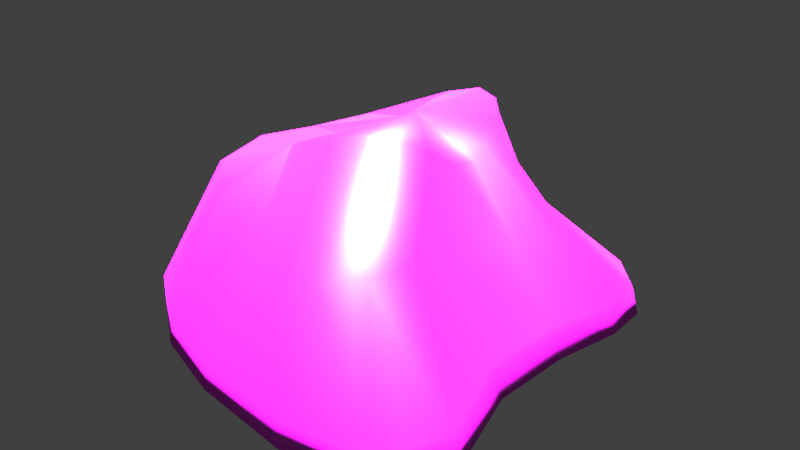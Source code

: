 # Source: Rock.blend  (saved by Blender 2.77.0; exported with 4.5.12 LTS)
import bpy
from mathutils import Matrix  # noqa: F401  (used for matrix-valued properties, if any)

bpy.ops.wm.read_factory_settings(use_empty=True)
scene = bpy.context.scene
scene.name = 'Scene'

# ---- collections
col_collection_1 = bpy.data.collections.new('Collection 1'); scene.collection.children.link(col_collection_1)

# ---- images (referenced by path relative to the original .blend; pixels are not part of the script)
import os
ASSET_DIR = os.environ.get("B2B_ASSET_DIR", "")  # directory of the original .blend (textures are referenced by path, not embedded)
HERE = os.path.dirname(os.path.abspath(__file__))  # packed textures are extracted next to this script under _unpacked/

def load_image(name, relpath, width, height, colorspace="sRGB"):
    """Load a texture the original file referenced (path relative to the .blend, or extracted next to this script)."""
    p = next((c for c in (os.path.join(HERE, relpath), os.path.join(ASSET_DIR, relpath)) if relpath and os.path.exists(c)), "")
    if p:
        img = bpy.data.images.load(p, check_existing=True)
        img.name = name
    else:  # same state as the original file: an image datablock whose file is absent (Cycles renders it pink)
        img = bpy.data.images.new(name, width, height)
        img.source = "FILE"
        img.filepath = "//" + (relpath or name)
    img.colorspace_settings.name = colorspace
    return img
img_rock = load_image('Rock', 'Rock.png', 1024, 1024, 'sRGB')

# ---- materials (node trees are filled in below, after node groups)
mat_material_003 = bpy.data.materials.new('Material.003')
mat_material_003.alpha_threshold = 0.0
mat_material_003.roughness = 0.5

# ---- material node trees
mat_material_003.use_nodes = True; mat_material_003.node_tree.nodes.clear()
_N = mat_material_003.node_tree.nodes; _L = mat_material_003.node_tree.links
n0 = _N.new('ShaderNodeBsdfDiffuse'); n0.name = 'Diffuse BSDF'; n0.location = (48, 365)
n0.inputs[1].default_value = 0.3417
n1 = _N.new('ShaderNodeBsdfAnisotropic'); n1.name = 'Glossy BSDF'; n1.location = (53, 219)
n1.distribution = 'GGX'
n1.inputs[1].default_value = 0.3599
n2 = _N.new('ShaderNodeMixShader'); n2.name = 'Mix Shader'; n2.location = (293, 320)
n2.inputs[0].default_value = 0.1273
n3 = _N.new('ShaderNodeOutputMaterial'); n3.name = 'Material Output'; n3.location = (469, 302)
n4 = _N.new('ShaderNodeTexImage'); n4.name = 'Image Texture'; n4.location = (-135, 375)
n4.width = 140
n4.image = img_rock
_L.new(n0.outputs[0], n2.inputs[1])
_L.new(n2.outputs[0], n3.inputs[0])
_L.new(n1.outputs[0], n2.inputs[2])
_L.new(n4.outputs[0], n0.inputs[0])
n3.is_active_output = True

# ---- world
world_world = bpy.data.worlds.new('World'); scene.world = world_world
world_world.color = (0.05088, 0.05088, 0.05088)
world_world.use_sun_shadow = False
world_world.sun_shadow_jitter_overblur = 0.0
world_world.cycles.sampling_method = 'MANUAL'

# ---- lights
light_point = bpy.data.lights.new('Point', 'SUN')
light_point.transmission_factor = 0.0
light_point.angle = 0.1993
light_point.energy = 100.0
light_point.shadow_buffer_clip_start = 0.5
light_point.shadow_soft_size = 0.1
light_point.shadow_cascade_max_distance = 1000.0

# ---- meshes
me_sphere = bpy.data.meshes.new('Sphere')
me_sphere.from_pydata([(-0.7233, 0.6802, 0.06771), (-0.6625, 0.1453, 0.1297), (-0.4174, -0.05285, 0.01788), (-0.4207, 0.617, -0.2644), (-0.7112, 0.6289, -0.2478), (-0.8336, 0.3253, -0.2438), (-0.8336, 0.2006, -0.2438), (-0.6635, 0.08542, -0.19), (-0.3993, -0.06281, -0.1392), (-0.2891, 0.7459, -0.3759), (-0.5977, 0.6451, -0.4939), (-0.7475, 0.2311, -0.6198), (-0.7452, 0.1004, -0.6245), (-0.594, 0.002808, -0.4972), (-0.3324, -0.07335, -0.2789), (-0.1112, 0.8794, -0.4526), (-0.3789, 0.7204, -0.6426), (-0.4974, 0.2426, -0.8289), (-0.4906, 0.1042, -0.8394), (-0.3917, -0.001782, -0.6759), (-0.2169, -0.07335, -0.3758), (0.03942, 0.9249, -0.4788), (-0.1361, 0.6412, -0.681), (-0.175, 0.2344, -0.9506), (-0.1696, 0.0992, -0.9584), (-0.1328, -0.006826, -0.7708), (-0.07534, -0.07335, -0.4273), (0.1409, 0.9106, -0.4541), (0.1031, 0.4888, -0.5989), (0.2164, 0.165, -0.9754), (0.2208, 0.035, -0.9768), (0.1806, -0.05797, -0.7844), (0.08086, -0.08008, -0.4291), (0.2127, 0.8884, -0.3771), (0.2859, 0.4882, -0.5285), (0.5797, 0.124, -0.8517), (0.5852, -0.01846, -0.8712), (0.4666, -0.09513, -0.7008), (0.2277, -0.08642, -0.3792), (0.2764, 0.8659, -0.2608), (0.447, 0.5454, -0.4022), (0.7768, 0.178, -0.5992), (0.8002, 0.0438, -0.6262), (0.6447, -0.05549, -0.5114), (0.338, -0.08026, -0.2807), (0.02903, 0.9333, -0.07281), (0.3166, 0.8295, -0.1596), (0.5625, 0.5457, -0.2236), (0.8128, 0.218, -0.3321), (0.849, 0.1012, -0.3412), (0.693, -0.003429, -0.2754), (0.4077, -0.07335, -0.1484), (0.3165, 0.8016, -0.07423), (0.5158, 0.5076, -0.0746), (0.7312, 0.2284, -0.04849), (0.7836, 0.1076, -0.03499), (0.6679, 0.003304, -0.02031), (0.4339, -0.07335, -8.327e-09), (0.3013, 0.8185, 0.0348), (0.4165, 0.497, 0.1288), (0.6759, 0.1999, 0.272), (0.7421, 0.08377, 0.292), (0.651, -0.01344, 0.2483), (0.4077, -0.07335, 0.1484), (0.2987, 0.9158, 0.1776), (0.4276, 0.5867, 0.414), (0.7884, 0.1557, 0.6414), (0.8181, 0.02852, 0.6503), (0.6603, -0.0632, 0.5229), (0.3411, -0.08028, 0.2817), (0.2562, 0.9971, 0.3034), (0.3966, 0.6285, 0.6504), (0.6326, 0.1067, 0.8907), (0.6454, -0.02818, 0.8948), (0.5135, -0.1012, 0.7162), (0.2339, -0.08684, 0.3812), (0.1586, 1.013, 0.384), (0.2006, 0.5728, 0.7281), (0.249, 0.1577, 0.9836), (0.2541, 0.03019, 0.9872), (0.209, -0.06174, 0.7933), (0.08403, -0.08028, 0.4301), (0.00488, 0.9712, 0.4001), (-0.06024, 0.487, 0.6066), (-0.1392, 0.1883, 0.9486), (-0.1546, 0.08604, 0.963), (-0.1263, -0.0105, 0.7728), (-0.07534, -0.07335, 0.4273), (-0.1568, 0.9049, 0.3703), (-0.2809, 0.5267, 0.5464), (-0.4533, 0.2127, 0.8491), (-0.479, 0.09843, 0.8516), (-0.3889, -0.002756, 0.6791), (-0.2169, -0.07335, 0.3758), (-0.3006, 0.8306, 0.2958), (-0.4735, 0.6419, 0.533), (-0.711, 0.2481, 0.6746), (-0.7323, 0.1084, 0.646), (-0.5894, 0.005563, 0.5144), (-0.3324, -0.07335, 0.2789), (-0.411, 0.731, 0.1305), (-0.662, 0.6766, 0.3633), (-0.8257, 0.3269, 0.4357), (-0.8319, 0.201, 0.4259), (-0.663, 0.08553, 0.3455), (-0.3993, -0.06281, 0.1576), (-1.51e-07, -0.09833, 3.947e-08), (-0.4598, 0.6271, -0.0913), (-0.8212, 0.414, 0.1671), (-0.8212, 0.2893, 0.1671)], [], [(0, 107, 3, 4), (106, 2, 8), (1, 109, 6, 7), (108, 0, 4, 5), (107, 45, 3), (2, 1, 7, 8), (109, 108, 5, 6), (8, 7, 13, 14), (6, 5, 11, 12), (4, 3, 9, 10), (106, 8, 14), (7, 6, 12, 13), (5, 4, 10, 11), (3, 45, 9), (10, 9, 15, 16), (106, 14, 20), (13, 12, 18, 19), (11, 10, 16, 17), (9, 45, 15), (14, 13, 19, 20), (12, 11, 17, 18), (106, 20, 26), (19, 18, 24, 25), (17, 16, 22, 23), (15, 45, 21), (20, 19, 25, 26), (18, 17, 23, 24), (16, 15, 21, 22), (25, 24, 30, 31), (23, 22, 28, 29), (21, 45, 27), (26, 25, 31, 32), (24, 23, 29, 30), (22, 21, 27, 28), (106, 26, 32), (27, 45, 33), (32, 31, 37, 38), (30, 29, 35, 36), (28, 27, 33, 34), (106, 32, 38), (31, 30, 36, 37), (29, 28, 34, 35), (38, 37, 43, 44), (36, 35, 41, 42), (34, 33, 39, 40), (106, 38, 44), (37, 36, 42, 43), (35, 34, 40, 41), (33, 45, 39), (42, 41, 48, 49), (40, 39, 46, 47), (106, 44, 51), (43, 42, 49, 50), (41, 40, 47, 48), (39, 45, 46), (44, 43, 50, 51), (106, 51, 57), (50, 49, 55, 56), (48, 47, 53, 54), (46, 45, 52), (51, 50, 56, 57), (49, 48, 54, 55), (47, 46, 52, 53), (106, 57, 63), (56, 55, 61, 62), (54, 53, 59, 60), (52, 45, 58), (57, 56, 62, 63), (55, 54, 60, 61), (53, 52, 58, 59), (60, 59, 65, 66), (58, 45, 64), (63, 62, 68, 69), (61, 60, 66, 67), (59, 58, 64, 65), (106, 63, 69), (62, 61, 67, 68), (69, 68, 74, 75), (67, 66, 72, 73), (65, 64, 70, 71), (106, 69, 75), (68, 67, 73, 74), (66, 65, 71, 72), (64, 45, 70), (75, 74, 80, 81), (73, 72, 78, 79), (71, 70, 76, 77), (106, 75, 81), (74, 73, 79, 80), (72, 71, 77, 78), (70, 45, 76), (77, 76, 82, 83), (106, 81, 87), (80, 79, 85, 86), (78, 77, 83, 84), (76, 45, 82), (81, 80, 86, 87), (79, 78, 84, 85), (106, 87, 93), (86, 85, 91, 92), (84, 83, 89, 90), (82, 45, 88), (87, 86, 92, 93), (85, 84, 90, 91), (83, 82, 88, 89), (92, 91, 97, 98), (90, 89, 95, 96), (88, 45, 94), (93, 92, 98, 99), (91, 90, 96, 97), (89, 88, 94, 95), (106, 93, 99), (94, 45, 100), (99, 98, 104, 105), (97, 96, 102, 103), (95, 94, 100, 101), (106, 99, 105), (98, 97, 103, 104), (96, 95, 101, 102), (105, 104, 1, 2), (103, 102, 108, 109), (101, 100, 107, 0), (106, 105, 2), (104, 103, 109, 1), (102, 101, 0, 108), (100, 45, 107)])
me_sphere.polygons.foreach_set('use_smooth', [True] * 126)
_uv = me_sphere.uv_layers.new(name='UVMap')
_uv.uv.foreach_set('vector', [1.0, 0.1813, 0.9297, 0.1487, 0.912, 0.1017, 0.9839, 0.09178, 0.2213, 0.2804, 0.114, 0.2884, 0.118, 0.2431, 0.0472, 0.324, 0.003293, 0.3371, 0.0, 0.2183, 0.04662, 0.2316, 0.3154, 0.7921, 0.2437, 0.7642, 0.2554, 0.6734, 0.3374, 0.6738, 0.9297, 0.1487, 0.7958, 0.1869, 0.912, 0.1017, 0.114, 0.2884, 0.0472, 0.324, 0.04662, 0.2316, 0.118, 0.2431, 0.3468, 0.7919, 0.3154, 0.7921, 0.3374, 0.6738, 0.3688, 0.6735, 0.118, 0.2431, 0.04662, 0.2316, 0.0646, 0.1421, 0.1344, 0.2025, 0.3688, 0.6735, 0.3374, 0.6738, 0.3564, 0.5655, 0.3891, 0.5639, 0.9839, 0.09178, 0.912, 0.1017, 0.868, 0.08037, 0.943, 0.02871, 0.2213, 0.2804, 0.118, 0.2431, 0.1344, 0.2025, 0.04662, 0.2316, 0.0, 0.2183, 0.02283, 0.1074, 0.0646, 0.1421, 0.3374, 0.6738, 0.2554, 0.6734, 0.2456, 0.6027, 0.3564, 0.5655, 0.912, 0.1017, 0.7958, 0.1869, 0.868, 0.08037, 0.943, 0.02871, 0.868, 0.08037, 0.8142, 0.07132, 0.8782, 0.0, 0.2213, 0.2804, 0.1344, 0.2025, 0.1632, 0.174, 0.0646, 0.1421, 0.02283, 0.1074, 0.08618, 0.04423, 0.1151, 0.08954, 0.2083, 1.0, 0.094, 0.9735, 0.07554, 0.9144, 0.2078, 0.9296, 0.868, 0.08037, 0.7958, 0.1869, 0.8142, 0.07132, 0.1344, 0.2025, 0.0646, 0.1421, 0.1151, 0.08954, 0.1632, 0.174, 0.2409, 0.9942, 0.2083, 1.0, 0.2078, 0.9296, 0.2424, 0.9222, 0.2213, 0.2804, 0.1632, 0.174, 0.1989, 0.1584, 0.1151, 0.08954, 0.08618, 0.04423, 0.1672, 0.00817, 0.1805, 0.06076, 0.2078, 0.9296, 0.07554, 0.9144, 0.0889, 0.8422, 0.2051, 0.8376, 0.8142, 0.07132, 0.7958, 0.1869, 0.7737, 0.07285, 0.1632, 0.174, 0.1151, 0.08954, 0.1805, 0.06076, 0.1989, 0.1584, 0.2424, 0.9222, 0.2078, 0.9296, 0.2051, 0.8376, 0.2388, 0.8307, 0.07554, 0.9144, 0.01716, 0.8441, 0.002102, 0.8031, 0.0889, 0.8422, 0.1805, 0.06076, 0.1672, 0.00817, 0.2681, 0.0, 0.2614, 0.05451, 0.2051, 0.8376, 0.0889, 0.8422, 0.1143, 0.7679, 0.2102, 0.7235, 0.7737, 0.07285, 0.7958, 0.1869, 0.7505, 0.08466, 0.1989, 0.1584, 0.1805, 0.06076, 0.2614, 0.05451, 0.2388, 0.1569, 0.2388, 0.8307, 0.2051, 0.8376, 0.2102, 0.7235, 0.2424, 0.7171, 0.0889, 0.8422, 0.002102, 0.8031, 0.0009114, 0.7736, 0.1143, 0.7679, 0.2213, 0.2804, 0.1989, 0.1584, 0.2388, 0.1569, 0.7505, 0.08466, 0.7958, 0.1869, 0.7376, 0.1095, 0.2388, 0.1569, 0.2614, 0.05451, 0.3356, 0.07651, 0.2766, 0.1703, 0.2424, 0.7171, 0.2102, 0.7235, 0.2016, 0.6182, 0.2378, 0.6111, 0.1143, 0.7679, 0.0009114, 0.7736, 0.0, 0.7521, 0.1046, 0.7157, 0.2213, 0.2804, 0.2388, 0.1569, 0.2766, 0.1703, 0.2614, 0.05451, 0.2681, 0.0, 0.3628, 0.02768, 0.3356, 0.07651, 0.2102, 0.7235, 0.1143, 0.7679, 0.1046, 0.7157, 0.2016, 0.6182, 0.2766, 0.1703, 0.3356, 0.07651, 0.381, 0.1303, 0.3051, 0.1981, 0.7149, 0.5078, 0.682, 0.5018, 0.6922, 0.426, 0.7255, 0.4338, 0.5632, 0.4127, 0.4633, 0.3693, 0.4755, 0.335, 0.5689, 0.3737, 0.2213, 0.2804, 0.2766, 0.1703, 0.3051, 0.1981, 0.3356, 0.07651, 0.3628, 0.02768, 0.4172, 0.09746, 0.381, 0.1303, 0.2016, 0.6182, 0.1046, 0.7157, 0.07839, 0.6719, 0.1685, 0.5639, 0.7376, 0.1095, 0.7958, 0.1869, 0.7287, 0.1449, 0.7255, 0.4338, 0.6922, 0.426, 0.6863, 0.3486, 0.7171, 0.351, 0.5689, 0.3737, 0.4755, 0.335, 0.4881, 0.3054, 0.5818, 0.3206, 0.2213, 0.2804, 0.3051, 0.1981, 0.3234, 0.2357, 0.381, 0.1303, 0.4172, 0.09746, 0.4299, 0.1796, 0.3933, 0.1984, 0.6922, 0.426, 0.5689, 0.3737, 0.5818, 0.3206, 0.6863, 0.3486, 0.7287, 0.1449, 0.7958, 0.1869, 0.7255, 0.1746, 0.3051, 0.1981, 0.381, 0.1303, 0.3933, 0.1984, 0.3234, 0.2357, 0.2213, 0.2804, 0.3234, 0.2357, 0.3309, 0.2782, 0.3933, 0.1984, 0.4299, 0.1796, 0.4149, 0.268, 0.3883, 0.2718, 0.6863, 0.3486, 0.5818, 0.3206, 0.5842, 0.2787, 0.6729, 0.2686, 0.7255, 0.1746, 0.7958, 0.1869, 0.731, 0.1979, 0.3234, 0.2357, 0.3933, 0.1984, 0.3883, 0.2718, 0.3309, 0.2782, 0.7171, 0.351, 0.6863, 0.3486, 0.6729, 0.2686, 0.7065, 0.2642, 0.5818, 0.3206, 0.4881, 0.3054, 0.494, 0.2809, 0.5842, 0.2787, 0.2213, 0.2804, 0.3309, 0.2782, 0.3252, 0.321, 0.3883, 0.2718, 0.4149, 0.268, 0.407, 0.3619, 0.3861, 0.3489, 0.6729, 0.2686, 0.5842, 0.2787, 0.5739, 0.222, 0.6714, 0.1775, 0.731, 0.1979, 0.7958, 0.1869, 0.7393, 0.2283, 0.3309, 0.2782, 0.3883, 0.2718, 0.3861, 0.3489, 0.3252, 0.321, 0.7065, 0.2642, 0.6729, 0.2686, 0.6714, 0.1775, 0.7055, 0.1711, 0.5842, 0.2787, 0.494, 0.2809, 0.4879, 0.2498, 0.5739, 0.222, 0.6714, 0.1775, 0.5739, 0.222, 0.5537, 0.1397, 0.6932, 0.06984, 0.4879, 0.2498, 0.4299, 0.2848, 0.4649, 0.2086, 0.3252, 0.321, 0.3861, 0.3489, 0.3914, 0.4272, 0.3092, 0.3596, 0.7055, 0.1711, 0.6714, 0.1775, 0.6932, 0.06984, 0.7255, 0.06718, 0.5739, 0.222, 0.4879, 0.2498, 0.4649, 0.2086, 0.5537, 0.1397, 0.2213, 0.2804, 0.3252, 0.321, 0.3092, 0.3596, 0.3861, 0.3489, 0.407, 0.3619, 0.4299, 0.4639, 0.3914, 0.4272, 0.3092, 0.3596, 0.3914, 0.4272, 0.3562, 0.4832, 0.2827, 0.3887, 0.7255, 0.06718, 0.6932, 0.06984, 0.6846, 0.0009812, 0.7166, 0.0, 0.5537, 0.1397, 0.4649, 0.2086, 0.4409, 0.173, 0.5395, 0.07219, 0.2213, 0.2804, 0.3092, 0.3596, 0.2827, 0.3887, 0.3914, 0.4272, 0.4299, 0.4639, 0.3889, 0.5345, 0.3562, 0.4832, 0.6932, 0.06984, 0.5537, 0.1397, 0.5395, 0.07219, 0.6846, 0.0009812, 0.4649, 0.2086, 0.4299, 0.2848, 0.4409, 0.173, 0.2827, 0.3887, 0.3562, 0.4832, 0.2782, 0.5075, 0.2448, 0.4037, 0.7417, 0.5078, 0.7489, 0.541, 0.6566, 0.5767, 0.6481, 0.5461, 0.7411, 0.7184, 0.7489, 0.8658, 0.7234, 0.8677, 0.6865, 0.7135, 0.2213, 0.2804, 0.2827, 0.3887, 0.2448, 0.4037, 0.3562, 0.4832, 0.3889, 0.5345, 0.2884, 0.5639, 0.2782, 0.5075, 0.7489, 0.541, 0.7411, 0.7184, 0.6865, 0.7135, 0.6566, 0.5767, 0.7554, 0.3061, 0.7958, 0.1869, 0.7826, 0.3243, 0.6865, 0.7135, 0.7234, 0.8677, 0.6826, 0.8705, 0.622, 0.7354, 0.2213, 0.2804, 0.2448, 0.4037, 0.204, 0.4038, 0.2782, 0.5075, 0.2884, 0.5639, 0.1829, 0.5598, 0.1915, 0.504, 0.6566, 0.5767, 0.6865, 0.7135, 0.622, 0.7354, 0.5668, 0.626, 0.7826, 0.3243, 0.7958, 0.1869, 0.8233, 0.3198, 0.2448, 0.4037, 0.2782, 0.5075, 0.1915, 0.504, 0.204, 0.4038, 0.6481, 0.5461, 0.6566, 0.5767, 0.5668, 0.626, 0.5548, 0.6016, 0.2213, 0.2804, 0.204, 0.4038, 0.1677, 0.3899, 0.1915, 0.504, 0.1829, 0.5598, 0.09943, 0.5298, 0.124, 0.4787, 0.5668, 0.626, 0.622, 0.7354, 0.5743, 0.7742, 0.4969, 0.6756, 0.8233, 0.3198, 0.7958, 0.1869, 0.8648, 0.3014, 0.204, 0.4038, 0.1915, 0.504, 0.124, 0.4787, 0.1677, 0.3899, 0.5548, 0.6016, 0.5668, 0.626, 0.4969, 0.6756, 0.482, 0.6511, 0.622, 0.7354, 0.6826, 0.8705, 0.6398, 0.8747, 0.5743, 0.7742, 0.124, 0.4787, 0.09943, 0.5298, 0.03352, 0.4723, 0.07178, 0.4326, 0.4969, 0.6756, 0.5743, 0.7742, 0.5371, 0.8213, 0.4444, 0.7328, 0.8648, 0.3014, 0.7958, 0.1869, 0.9, 0.2711, 0.1677, 0.3899, 0.124, 0.4787, 0.07178, 0.4326, 0.1378, 0.3627, 0.482, 0.6511, 0.4969, 0.6756, 0.4444, 0.7328, 0.4299, 0.7063, 0.5743, 0.7742, 0.6398, 0.8747, 0.6025, 0.8815, 0.5371, 0.8213, 0.2213, 0.2804, 0.1677, 0.3899, 0.1378, 0.3627, 0.9, 0.2711, 0.7958, 0.1869, 0.9237, 0.2164, 0.1378, 0.3627, 0.07178, 0.4326, 0.04994, 0.3854, 0.1198, 0.3283, 0.3891, 0.9291, 0.3531, 0.9376, 0.3381, 0.8692, 0.37, 0.866, 0.9631, 0.3243, 0.9, 0.2711, 0.9237, 0.2164, 0.9996, 0.2677, 0.2213, 0.2804, 0.1378, 0.3627, 0.1198, 0.3283, 0.07178, 0.4326, 0.03352, 0.4723, 0.004457, 0.4106, 0.04994, 0.3854, 0.4444, 0.7328, 0.5371, 0.8213, 0.501, 0.871, 0.4323, 0.7953, 0.1198, 0.3283, 0.04994, 0.3854, 0.0472, 0.324, 0.114, 0.2884, 0.37, 0.866, 0.3381, 0.8692, 0.3154, 0.7921, 0.3468, 0.7919, 0.9996, 0.2677, 0.9237, 0.2164, 0.9297, 0.1487, 1.0, 0.1813, 0.2213, 0.2804, 0.1198, 0.3283, 0.114, 0.2884, 0.04994, 0.3854, 0.004457, 0.4106, 0.003293, 0.3371, 0.0472, 0.324, 0.3381, 0.8692, 0.2424, 0.8492, 0.2437, 0.7642, 0.3154, 0.7921, 0.9237, 0.2164, 0.7958, 0.1869, 0.9297, 0.1487])
me_sphere.materials.append(mat_material_003)
me_sphere.use_remesh_preserve_volume = False
me_sphere.use_remesh_preserve_attributes = False
me_sphere.use_mirror_vertex_groups = False
me_sphere.update()

# ---- objects
ob_point = bpy.data.objects.new('Point', light_point)
ob_sphere = bpy.data.objects.new('Sphere', me_sphere)

# ---- transforms, parenting, visibility, modifiers, constraints
ob_point.location = (0.1742, 0.7825, 3.272)
ob_point.lineart.crease_threshold = 0.0
ob_sphere.location = (0.0, 0.0, 0.0)
ob_sphere.rotation_euler = (1.571, -0.0, 0.0)
ob_sphere.lineart.crease_threshold = 0.0

# ---- collection membership
col_collection_1.objects.link(ob_point)
col_collection_1.objects.link(ob_sphere)

# ---- scene / render settings (as saved in the file)
scene.frame_start = 1; scene.frame_end = 250; scene.frame_set(1)
scene.render.engine = 'CYCLES'
scene.render.resolution_percentage = 50
scene.render.dither_intensity = 0.0
scene.cycles.use_denoising = False
scene.cycles.samples = 128
scene.cycles.sampling_pattern = 'TABULATED_SOBOL'
scene.cycles.light_sampling_threshold = 0.0
scene.cycles.use_adaptive_sampling = False
scene.cycles.use_light_tree = False
scene.cycles.blur_glossy = 0.0
scene.cycles.sample_clamp_indirect = 0.0
scene.view_settings.view_transform = 'Standard'
bpy.context.view_layer.update()

# ---- added for rendering (the .blend has no active camera): camera
cam_auto = bpy.data.cameras.new('AutoCamera')
cam_auto.lens = 50.0
cam_auto.sensor_width = 36.0
cam_auto.clip_end = 1000.0
ob_auto_camera = bpy.data.objects.new('AutoCamera', cam_auto)
scene.collection.objects.link(ob_auto_camera)
ob_auto_camera.location = (2.61317, -3.13177, 2.54034)
ob_auto_camera.rotation_euler = (1.09748, -7.21219e-08, 0.694738)
scene.camera = ob_auto_camera
bpy.context.view_layer.update()

